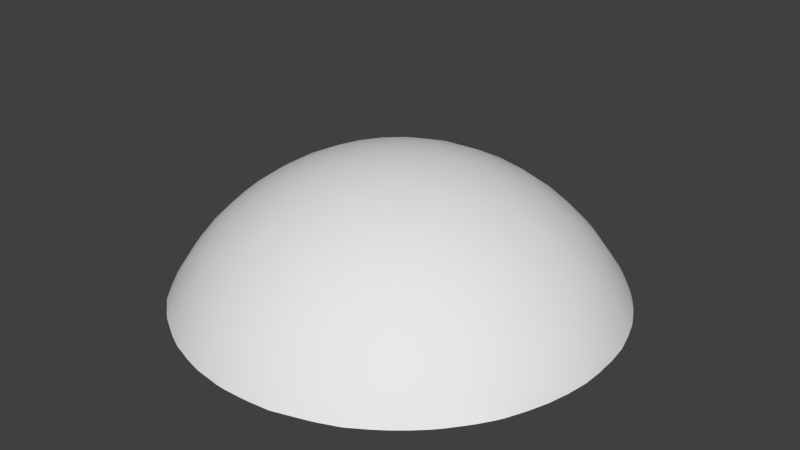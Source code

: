 # Source: grovedome.blend  (saved by Blender 2.76.0; exported with 4.5.12 LTS)
import bpy
from mathutils import Matrix  # noqa: F401  (used for matrix-valued properties, if any)

bpy.ops.wm.read_factory_settings(use_empty=True)
scene = bpy.context.scene
scene.name = 'Scene'

# ---- collections
col_collection_1 = bpy.data.collections.new('Collection 1'); scene.collection.children.link(col_collection_1)

# ---- world
world_world = bpy.data.worlds.new('World'); scene.world = world_world
world_world.color = (0.05088, 0.05088, 0.05088)
world_world.use_sun_shadow = False
world_world.sun_shadow_jitter_overblur = 0.0
world_world.cycles.sampling_method = 'NONE'
world_world.cycles.sample_map_resolution = 256

# ---- meshes
me_sphere = bpy.data.meshes.new('Sphere')
me_sphere.from_pydata([(-23.65, -1.061, 15.18), (-26.63, -1.389, 12.85), (-30.16, -1.063, 9.515), (-33.55, -1.731, 5.241), (-36.27, 4.27e-05, 0.8225), (-25.97, 3.557, 13.27), (-36.4, 3.712, 0.2812), (-8.989, 1.08, 21.7), (-15.6, 1.202, 19.63), (-20.86, 2.37, 16.96), (-30.12, 4.572, 9.187), (-33.13, 4.933, 5.368), (-35.5, 7.148, 0.9168), (-16.06, 3.945, 19.21), (-24.25, 5.952, 14.23), (-29.0, 8.701, 9.355), (-33.06, 10.17, 3.778), (-12.17, 3.383, 20.72), (-19.72, 7.055, 16.98), (-24.4, 8.768, 13.5), (-32.01, 13.26, 3.662), (-2.54, -1.115, 22.62), (-7.971, 4.023, 21.72), (-14.98, 7.565, 19.12), (-25.48, 11.96, 11.52), (-28.31, 13.61, 8.099), (-30.48, 16.41, 3.642), (-19.48, 11.55, 15.89), (-27.48, 18.26, 6.056), (-30.07, 20.19, 0.9168), (-4.89, 1.594, 22.38), (-10.61, 7.2, 20.65), (-16.9, 11.36, 17.32), (-20.27, 13.61, 14.69), (-21.49, 16.19, 12.63), (-23.71, 17.71, 10.1), (-27.17, 22.41, 2.705), (-12.56, 10.53, 19.29), (-16.81, 18.69, 14.11), (-20.48, 20.51, 10.71), (-24.06, 21.55, 6.976), (-24.47, 24.54, 3.581), (-7.289, 8.153, 21.22), (-14.72, 16.13, 16.4), (-16.94, 22.72, 11.35), (-22.65, 27.58, 1.942), (-8.51, 12.02, 19.98), (-11.57, 14.63, 18.22), (-19.1, 25.26, 7.785), (-18.93, 28.34, 4.497), (-20.41, 30.38, 0.1434), (-11.42, 18.72, 16.35), (-12.81, 21.71, 14.04), (-13.7, 25.43, 10.81), (-15.52, 29.04, 6.145), (-17.15, 31.9, 0.9168), (-4.593, 5.18, 22.12), (-7.853, 16.67, 18.33), (-8.928, 24.67, 13.25), (-3.751, 8.321, 21.67), (-7.546, 20.58, 16.35), (-10.17, 27.88, 10.01), (-10.9, 30.4, 6.98), (-11.48, 32.66, 3.695), (-12.52, 34.4, 0.1993), (-3.828, 12.41, 20.62), (-3.849, 20.7, 16.92), (-5.956, 24.49, 14.04), (-6.29, 32.94, 5.343), (-7.234, 35.87, 0.1434), (-3.699, 16.02, 19.28), (-4.812, 28.39, 10.93), (-0.6072, 20.83, 17.03), (-1.063, 25.19, 14.04), (-1.638, 29.63, 10.01), (-1.604, 32.26, 6.98), (-1.505, 34.59, 3.695), (-0.2094, 7.024, 22.1), (2.201, 14.82, 19.89), (1.71, 28.69, 10.97), (3.543, 33.35, 5.343), (0.01108, 10.62, 21.31), (1.573, 17.91, 18.55), (3.871, 24.91, 14.04), (6.658, 33.43, 4.497), (5.174, 36.24, 0.1992), (3.99, 20.67, 16.93), (6.651, 26.54, 12.27), (7.692, 29.61, 9.03), (9.903, 32.61, 4.497), (10.53, 35.05, 0.1433), (-0.884, 2.957, 22.59), (7.848, 21.53, 15.72), (14.24, 29.42, 6.495), (13.56, 32.52, 2.671), (4.373, 12.11, 20.64), (6.559, 15.58, 19.07), (11.6, 24.12, 12.77), (12.52, 26.9, 10.01), (10.33, 17.86, 17.16), (12.6, 20.9, 14.66), (15.72, 23.41, 11.45), (17.61, 26.34, 7.728), (18.13, 29.85, 3.201), (2.772, 6.144, 22.15), (9.792, 13.33, 19.21), (20.14, 24.38, 7.814), (22.45, 27.74, 1.942), (14.21, 15.24, 17.03), (15.96, 17.82, 15.01), (18.12, 20.42, 12.31), (25.07, 25.41, 1.942), (0.6028, -1.054, 22.68), (5.35, 7.588, 21.66), (8.313, 9.605, 20.69), (21.86, 20.06, 10.01), (24.06, 21.55, 6.976), (27.44, 22.83, 1.942), (12.5, 10.71, 19.26), (16.21, 12.05, 17.38), (18.93, 13.94, 15.3), (21.14, 16.05, 12.96), (24.12, 16.25, 10.6), (29.24, 19.53, 2.797), (6.401, 2.583, 22.13), (13.27, 8.116, 19.67), (24.44, 13.06, 11.92), (27.23, 16.29, 7.688), (30.17, 16.02, 4.374), (9.61, 4.965, 21.25), (20.27, 9.958, 15.95), (28.07, 11.61, 9.252), (32.17, 11.72, 4.315), (33.77, 14.09, 0.1433), (15.19, 3.392, 19.66), (16.91, 7.14, 18.37), (25.08, 9.059, 12.85), (30.29, 9.078, 7.814), (23.7, 6.66, 14.54), (27.4, 6.905, 11.41), (30.37, 4.668, 8.887), (35.88, 7.028, 0.305), (20.54, 3.84, 17.02), (33.21, 5.036, 5.236), (35.98, 3.55, 1.046), (24.62, 0.806, 14.5), (28.11, 1.463, 11.52), (31.69, -0.1947, 7.728), (35.69, 0.242, 1.942), (11.67, 1.185, 21.02), (20.03, -0.781, 17.47), (33.99, -3.438, 4.374), (36.43, -3.491, 0.1434), (16.41, -1.261, 19.26), (22.63, -3.275, 15.77), (27.4, -4.064, 11.97), (30.87, -4.579, 8.313), (35.46, -7.046, 1.046), (19.33, -5.319, 17.46), (32.54, -7.955, 5.364), (34.6, -10.49, 1.046), (2.586, 1.727, 22.6), (24.11, -7.979, 13.93), (28.55, -10.41, 9.273), (33.4, -13.83, 1.046), (12.31, -3.335, 20.69), (15.71, -5.242, 19.23), (19.83, -9.377, 16.35), (24.79, -11.6, 12.23), (26.69, -14.5, 9.251), (30.37, -14.15, 5.364), (32.2, -17.33, 0.305), (6.757, -2.093, 22.1), (9.26, -3.782, 21.47), (21.97, -13.56, 13.59), (27.74, -18.67, 5.469), (15.77, -8.985, 18.5), (18.56, -16.92, 14.11), (23.97, -17.64, 9.915), (25.46, -20.88, 6.142), (11.5, -9.047, 20.02), (16.93, -13.89, 16.39), (20.98, -19.55, 11.04), (26.29, -24.09, 1.972), (13.07, -12.94, 18.35), (18.36, -22.53, 10.63), (22.31, -24.16, 6.237), (22.78, -27.57, 1.8), (3.531, -2.04, 22.49), (7.689, -8.229, 21.15), (11.9, -16.33, 17.38), (14.06, -18.83, 15.3), (15.97, -22.04, 12.4), (17.39, -28.64, 5.364), (19.72, -29.7, 1.917), (8.159, -12.08, 20.03), (12.09, -25.65, 11.37), (15.9, -26.74, 8.419), (17.14, -32.3, 0.305), (8.014, -15.6, 18.79), (9.63, -21.19, 15.5), (12.61, -30.41, 6.142), (13.55, -32.97, 1.917), (8.51, -28.57, 9.889), (10.05, -33.17, 3.669), (4.477, -16.96, 18.78), (5.35, -21.26, 16.35), (6.076, -24.55, 13.98), (6.433, -32.29, 6.142), (7.028, -35.88, 0.3049), (3.489, -5.914, 22.15), (3.332, -11.15, 21.05), (4.439, -28.66, 10.73), (3.238, -32.77, 6.142), (3.396, -35.49, 1.917), (0.8833, -17.59, 18.76), (1.18, -21.97, 16.3), (1.063, -25.19, 14.04), (0.2126, -28.98, 10.71), (0.01039, -32.92, 6.142), (-0.03684, -12.87, 20.63), (-3.217, -32.77, 6.142), (-1.947, -35.61, 1.972), (-1.626, -16.71, 19.12), (-3.06, -20.86, 16.89), (-4.005, -25.71, 13.42), (-4.174, -29.38, 10.01), (-6.413, -32.29, 6.142), (-7.052, -34.94, 1.917), (-1.213, -8.82, 21.74), (-7.274, -20.61, 16.4), (-9.697, -27.24, 10.8), (-9.048, -29.63, 8.54), (-10.08, -33.16, 3.669), (-3.771, -12.31, 20.63), (-6.112, -17.31, 18.36), (-9.149, -24.12, 13.6), (-12.59, -30.42, 6.142), (-13.73, -32.9, 1.917), (-16.43, -30.44, 3.778), (-5.794, -12.61, 20.32), (-10.77, -19.2, 16.33), (-14.11, -23.74, 12.04), (-16.11, -26.52, 8.525), (-5.141, -7.319, 21.72), (-9.089, -13.84, 19.22), (-15.93, -20.28, 13.6), (-19.28, -23.47, 9.252), (-19.92, -27.04, 5.235), (-21.4, -28.52, 1.972), (-0.6446, -4.381, 22.48), (-12.03, -14.37, 18.18), (-25.9, -25.92, 0.166), (-15.61, -15.52, 16.33), (-18.67, -17.06, 13.98), (-20.91, -18.85, 11.52), (-22.85, -20.71, 8.735), (-24.7, -22.52, 5.484), (-3.836, -4.674, 22.25), (-7.377, -5.106, 21.71), (-13.79, -10.62, 18.85), (-24.22, -15.93, 10.71), (-27.27, -18.45, 6.142), (-28.76, -21.08, 1.972), (-9.616, -8.277, 20.71), (-21.53, -13.11, 14.04), (-13.41, -6.146, 19.95), (-16.56, -7.915, 18.36), (-19.27, -10.21, 16.45), (-25.14, -11.81, 11.89), (-28.12, -13.1, 8.525), (-30.2, -14.5, 5.364), (-32.32, -15.07, 1.972), (-29.72, -8.897, 8.483), (-34.14, -10.25, 1.917), (-18.78, -3.677, 18.0), (-21.42, -5.365, 16.25), (-23.85, -6.955, 14.35), (-27.4, -6.884, 11.43), (-32.45, -8.326, 5.364), (-6.582, -2.138, 22.11), (-11.5, -2.407, 21.01), (-15.94, -2.897, 19.37), (-30.6, -4.452, 8.637), (-35.3, -5.037, 1.972), (-31.49, 18.71, 0.006616), (28.95, 22.34, 0.006618), (-26.1, -25.81, 0.006616), (-36.51, 3.714, 0.00662), (-17.3, 32.27, 0.00662), (27.57, -24.07, 0.006616), (20.34, -30.42, 0.006616), (-17.27, -32.19, 0.006616), (-20.44, 30.43, 0.006618), (-23.15, 28.28, 0.00662), (-34.23, 12.57, 0.00662), (-17.85, 31.95, 0.006618), (-25.89, 25.9, 0.00662), (-33.7, 14.03, 0.006616), (34.01, 13.65, 0.006618), (-34.95, 10.61, 0.00662), (29.56, -21.56, 0.006614), (-4.293, -36.27, 0.006614), (10.45, 35.13, 0.006616), (-12.61, 34.46, 0.006616), (10.56, 35.1, 0.00662), (-35.71, 8.102, 0.006616), (-7.197, -35.88, 0.006618), (28.14, 23.33, 0.006618), (-15.48, -33.11, 0.006618), (7.059, -36.0, 0.006616), (35.04, -10.62, 0.006616), (25.74, 25.98, 0.006618), (-25.05, 26.72, 0.006616), (-1.11, -36.58, 0.006616), (32.28, 17.22, 0.00662), (36.49, -3.5, 0.006616), (-36.1, -6.048, 0.006616), (33.8, -14.03, 0.006616), (-36.61, -0.8862, 0.006618), (-2.71, -36.5, 0.006614), (36.43, 3.558, 0.00662), (10.69, 35.06, 0.00662), (22.13, -29.13, 0.006616), (-32.79, -16.27, 0.006616), (36.5, -3.365, 0.006616), (-21.25, -29.8, 0.006618), (7.346, -35.94, 0.006618), (36.59, 0.1238, 0.006616), (-35.03, -10.57, 0.006614), (-4.471, 36.26, 0.006618), (-7.238, 35.93, 0.006618), (-0.6261, 36.6, 0.00662), (26.5, -25.25, 0.006618), (-3.16, 36.46, 0.006618), (33.72, 14.37, 0.006618), (-36.52, 3.508, 0.006614), (16.95, -32.54, 0.00662), (33.83, 14.11, 0.006616), (-32.3, 17.29, 0.006618), (36.5, 1.125, 0.006616), (-28.98, -22.35, 0.006618), (36.03, 6.849, 0.006616), (-28.23, 23.23, 0.006618), (35.78, 8.016, 0.00662), (21.58, 29.59, 0.006616), (31.65, 18.36, 0.006618), (-20.51, 30.37, 0.006624), (31.81, -18.25, 0.006618), (17.69, 32.07, 0.006616), (34.94, 10.99, 0.006614), (-8.725, -35.49, 0.006616), (14.03, 33.74, 0.006618), (-10.62, -34.96, 0.006618), (36.02, -6.43, 0.006616), (5.123, 36.33, 0.006618), (-6.981, 35.98, 0.00662), (24.98, 26.64, 0.006618), (-12.46, 34.51, 0.006618), (-7.347, 35.91, 0.006624), (36.0, 7.059, 0.006618), (17.56, -32.2, 0.006612), (-33.47, -14.82, 0.00662), (-36.49, 3.891, 0.006618), (-29.89, 21.14, 0.00662), (30.44, -20.36, 0.00662), (6.771, -36.05, 0.00662), (-36.33, -4.464, 0.00662), (-35.89, 7.198, 0.006616), (-35.42, -9.037, 0.006616), (1.954, -36.5, 0.006618), (17.2, -32.4, 0.006616), (-25.79, -26.11, 0.006616), (23.22, -28.24, 0.006618), (35.21, -9.929, 0.006616), (-22.53, -28.85, 0.006616), (27.39, 24.18, 0.006618), (-19.16, -31.06, 0.006616), (16.56, 32.65, 0.006624), (12.69, -34.26, 0.006618), (13.93, -33.81, 0.006618), (-12.66, -34.23, 0.006616), (-36.62, 3.748e-05, 0.006618), (-30.4, 20.4, 0.00662), (5.278, 36.31, 0.006618), (-34.01, -13.31, 0.006614), (10.58, -34.93, 0.00662), (-25.95, -25.96, 0.006616), (23.07, 28.35, 0.006622), (30.33, 20.38, 0.00662), (3.518, -36.4, 0.006616), (-29.94, -21.06, 0.006616), (32.39, -17.22, 0.006616), (19.83, 30.78, 0.00662), (-30.76, -19.69, 0.006614), (35.91, -7.137, 0.006616), (32.31, -17.38, 0.006614), (-32.56, 16.75, 0.006618), (-12.75, 34.39, 0.006618), (-26.52, 25.24, 0.006618), (-14.06, -33.78, 0.006616), (4.613, 36.38, 0.00662), (24.41, -27.25, 0.006616), (34.07, -13.33, 0.006616)], [], [(5, 0, 1), (2, 5, 1), (11, 2, 3), (6, 3, 4), (17, 7, 281), (363, 6, 288), (22, 30, 7), (18, 13, 9), (19, 14, 5), (15, 5, 10), (16, 10, 11), (16, 11, 12), (306, 12, 368), (23, 17, 13), (18, 23, 13), (24, 19, 15), (16, 25, 15), (295, 16, 300), (31, 22, 17), (19, 27, 18), (298, 397, 20), (37, 31, 23), (34, 33, 24), (25, 35, 24), (26, 28, 25), (29, 26, 339, 285), (32, 37, 23), (40, 35, 28), (36, 28, 29), (364, 29, 383), (43, 32, 33), (38, 33, 34), (35, 39, 34), (399, 36, 343), (44, 38, 39), (48, 39, 40), (41, 48, 40), (45, 41, 297, 313), (45, 49, 48), (347, 50, 45, 294), (51, 47, 43), (38, 51, 43), (54, 48, 49), (55, 49, 50), (296, 55, 50, 293), (65, 59, 42), (46, 65, 42), (57, 46, 47), (53, 52, 44), (53, 44, 48), (63, 54, 55), (398, 64, 55, 289), (60, 57, 51), (52, 60, 51), (58, 52, 53), (54, 61, 53), (359, 69, 64, 358), (67, 66, 60), (71, 67, 58), (71, 58, 61), (62, 71, 61), (63, 68, 62), (69, 63, 64), (68, 74, 71), (330, 68, 69, 356), (331, 356, 69), (72, 82, 70), (73, 72, 66), (79, 73, 71), (332, 76, 334), (78, 65, 70), (73, 86, 72), (75, 79, 74), (76, 80, 75), (85, 76, 332, 401), (87, 83, 79), (80, 88, 79), (104, 91, 77), (78, 95, 81), (89, 88, 84), (90, 84, 85), (303, 90, 85, 384), (104, 161, 91), (81, 104, 77), (96, 78, 82), (86, 96, 82), (83, 92, 86), (93, 88, 89), (94, 89, 90), (305, 322, 90), (98, 87, 88), (378, 94, 352), (97, 100, 92), (393, 103, 349), (114, 113, 95), (105, 95, 96), (101, 97, 98), (93, 102, 98), (100, 109, 99), (101, 110, 100), (106, 101, 102), (107, 102, 103), (107, 103, 393, 345), (118, 114, 105), (108, 118, 105), (106, 115, 110), (111, 106, 107), (357, 111, 107, 388), (109, 120, 108), (121, 109, 110), (115, 121, 110), (117, 116, 111), (376, 117, 111, 312), (129, 113, 114), (125, 129, 114), (119, 125, 118), (122, 121, 115), (116, 122, 115), (123, 116, 117), (308, 286, 117), (120, 130, 119), (121, 130, 120), (126, 121, 122), (128, 127, 123), (346, 123, 389), (136, 130, 126), (131, 126, 127), (132, 127, 128), (133, 128, 315, 335), (134, 149, 129), (130, 142, 135), (139, 136, 131), (137, 131, 132), (350, 132, 133, 299), (338, 299, 133), (142, 134, 135), (137, 140, 139), (143, 137, 132), (141, 132, 350, 344), (149, 124, 129), (146, 138, 139), (146, 139, 140), (360, 342, 141), (147, 140, 143), (144, 148, 143), (340, 148, 144, 321), (172, 161, 124), (153, 149, 134), (142, 153, 134), (155, 145, 146), (147, 155, 146), (151, 147, 148), (172, 188, 161), (153, 165, 149), (145, 154, 150), (159, 156, 151), (157, 151, 152), (173, 172, 149), (165, 173, 149), (150, 166, 153), (166, 165, 153), (162, 154, 155), (163, 155, 156), (160, 170, 159), (158, 176, 166), (167, 158, 162), (163, 168, 162), (170, 163, 159), (174, 167, 162), (189, 173, 165), (180, 189, 165), (176, 180, 166), (169, 174, 168), (175, 169, 170), (171, 175, 170), (210, 188, 172), (189, 172, 173), (179, 182, 178), (183, 186, 179), (184, 180, 176), (186, 185, 182), (183, 187, 186), (190, 184, 181), (177, 191, 181), (182, 192, 177), (197, 185, 186), (193, 186, 187), (199, 195, 184), (190, 199, 184), (250, 112, 188), (210, 250, 188), (211, 210, 189), (200, 190, 191), (192, 200, 191), (197, 196, 192), (195, 211, 189), (201, 197, 193), (198, 201, 193), (205, 211, 199), (200, 205, 199), (196, 207, 200), (201, 203, 196), (202, 204, 201), (212, 207, 203), (208, 203, 204), (215, 211, 205), (206, 215, 205), (207, 216, 206), (209, 213, 208), (218, 217, 212), (213, 218, 212), (214, 219, 213), (223, 220, 215), (224, 215, 216), (217, 224, 216), (225, 217, 218), (219, 226, 218), (222, 221, 219), (222, 227, 221), (234, 229, 220), (224, 235, 223), (225, 230, 224), (231, 225, 226), (227, 232, 226), (228, 233, 227), (240, 234, 223), (237, 232, 233), (244, 250, 229), (245, 240, 235), (230, 241, 235), (236, 241, 230), (242, 236, 231), (237, 243, 231), (238, 239, 237), (240, 229, 234), (246, 253, 241), (243, 247, 242), (264, 244, 240), (255, 246, 247), (257, 247, 248), (249, 257, 248), (257, 262, 256), (263, 262, 257), (265, 253, 254), (255, 265, 254), (256, 261, 255), (263, 271, 262), (280, 21, 258), (259, 280, 258), (266, 264, 260), (270, 261, 262), (281, 259, 264), (266, 281, 264), (277, 268, 265), (275, 266, 267), (268, 275, 267), (277, 276, 268), (270, 278, 269), (279, 270, 271), (272, 279, 271), (0, 276, 277), (278, 1, 277), (283, 2, 278), (3, 283, 279), (284, 3, 279), (6, 4, 382, 336), (21, 91, 112), (91, 161, 112), (282, 8, 281), (275, 8, 282), (0, 9, 275), (3, 2, 283), (7, 30, 280), (5, 9, 0), (2, 10, 5), (11, 10, 2), (6, 11, 3), (8, 17, 281), (9, 13, 8), (5, 14, 9), (6, 12, 11), (368, 12, 6, 363), (13, 17, 8), (14, 18, 9), (15, 19, 5), (16, 15, 10), (300, 16, 12, 306), (17, 22, 7), (14, 19, 18), (25, 24, 15), (16, 20, 25), (298, 20, 16, 295), (23, 31, 17), (18, 32, 23), (18, 27, 32), (33, 27, 19), (24, 33, 19), (20, 26, 25), (339, 26, 20, 397), (35, 34, 24), (28, 35, 25), (26, 29, 28), (383, 29, 285), (30, 91, 21), (22, 56, 30), (33, 32, 27), (28, 36, 40), (29, 364, 343, 36), (22, 42, 56), (31, 42, 22), (38, 43, 33), (39, 38, 34), (40, 39, 35), (36, 41, 40), (36, 399, 297, 41), (56, 91, 30), (31, 46, 42), (37, 46, 31), (32, 47, 37), (43, 47, 32), (39, 48, 44), (41, 45, 48), (313, 294, 45), (47, 46, 37), (50, 49, 45), (347, 293, 50), (42, 59, 56), (38, 52, 51), (44, 52, 38), (54, 53, 48), (49, 55, 54), (296, 289, 55), (51, 57, 47), (54, 63, 62), (64, 63, 55), (398, 304, 64), (46, 70, 65), (57, 70, 46), (52, 58, 60), (61, 58, 53), (54, 62, 61), (304, 358, 64), (56, 77, 91), (59, 77, 56), (57, 66, 70), (60, 66, 57), (58, 67, 60), (359, 331, 69), (81, 77, 59), (65, 81, 59), (62, 68, 71), (69, 68, 63), (66, 72, 70), (67, 73, 66), (71, 73, 67), (68, 75, 74), (68, 76, 75), (334, 76, 68, 330), (82, 78, 70), (74, 79, 71), (65, 78, 81), (86, 82, 72), (73, 83, 86), (79, 83, 73), (75, 80, 79), (85, 80, 76), (401, 355, 85), (88, 87, 79), (84, 88, 80), (85, 84, 80), (355, 384, 85), (90, 89, 84), (303, 305, 90), (81, 113, 104), (95, 113, 81), (87, 92, 83), (88, 93, 98), (89, 94, 93), (352, 94, 90, 322), (78, 96, 95), (86, 99, 96), (92, 99, 86), (87, 97, 92), (98, 97, 87), (103, 93, 94), (94, 378, 349, 103), (92, 100, 99), (105, 114, 95), (99, 105, 96), (101, 100, 97), (102, 101, 98), (103, 102, 93), (345, 388, 107), (99, 108, 105), (99, 109, 108), (100, 110, 109), (106, 110, 101), (107, 106, 102), (104, 124, 161), (113, 124, 104), (106, 116, 115), (111, 116, 106), (357, 312, 111), (118, 125, 114), (108, 119, 118), (108, 120, 119), (121, 120, 109), (376, 308, 117), (129, 124, 113), (116, 127, 122), (123, 127, 116), (389, 123, 117, 286), (119, 135, 125), (130, 135, 119), (121, 126, 130), (122, 127, 126), (315, 128, 123, 346), (125, 134, 129), (136, 138, 130), (131, 136, 126), (132, 131, 127), (133, 132, 128), (335, 338, 133), (135, 134, 125), (130, 138, 142), (137, 139, 131), (139, 138, 136), (137, 143, 140), (132, 141, 143), (360, 141, 344), (138, 145, 142), (146, 145, 138), (141, 144, 143), (141, 342, 321, 144), (142, 145, 150), (140, 147, 146), (148, 147, 143), (340, 328, 148), (149, 172, 124), (142, 150, 153), (145, 155, 154), (147, 156, 155), (147, 151, 156), (152, 151, 148), (151, 157, 159), (150, 158, 166), (154, 158, 150), (159, 163, 156), (157, 160, 159), (154, 162, 158), (155, 163, 162), (160, 164, 170), (167, 176, 158), (188, 112, 161), (166, 180, 165), (168, 174, 162), (163, 169, 168), (170, 169, 163), (164, 171, 170), (167, 181, 176), (174, 181, 167), (169, 178, 174), (169, 175, 178), (189, 210, 172), (181, 184, 176), (174, 177, 181), (182, 177, 174), (178, 182, 174), (175, 179, 178), (175, 183, 179), (179, 186, 182), (180, 195, 189), (184, 195, 180), (191, 190, 181), (192, 191, 177), (182, 185, 192), (193, 197, 186), (187, 194, 193), (185, 197, 192), (194, 198, 193), (190, 200, 199), (192, 196, 200), (199, 211, 195), (197, 201, 196), (198, 202, 201), (200, 206, 205), (200, 207, 206), (196, 203, 207), (204, 203, 201), (211, 229, 210), (203, 208, 212), (204, 209, 208), (215, 220, 211), (206, 216, 215), (207, 217, 216), (212, 217, 207), (208, 213, 212), (209, 214, 213), (229, 250, 210), (220, 229, 211), (213, 219, 218), (214, 222, 219), (215, 224, 223), (217, 225, 224), (226, 225, 218), (219, 221, 226), (250, 21, 112), (223, 234, 220), (221, 227, 226), (222, 228, 227), (230, 235, 224), (225, 236, 230), (231, 236, 225), (232, 231, 226), (233, 232, 227), (235, 240, 223), (232, 237, 231), (233, 238, 237), (244, 258, 250), (235, 241, 245), (236, 242, 241), (231, 243, 242), (239, 243, 237), (240, 244, 229), (242, 246, 241), (239, 248, 243), (239, 249, 248), (241, 251, 245), (247, 246, 242), (248, 247, 243), (245, 264, 240), (241, 253, 251), (246, 255, 254), (256, 255, 247), (257, 256, 247), (249, 252, 257), (244, 259, 258), (245, 260, 264), (251, 260, 245), (246, 254, 253), (252, 263, 257), (258, 21, 250), (264, 259, 244), (253, 260, 251), (253, 268, 260), (265, 268, 253), (255, 261, 265), (262, 261, 256), (263, 272, 271), (267, 266, 260), (268, 267, 260), (261, 269, 265), (261, 270, 269), (271, 270, 262), (259, 281, 280), (269, 277, 265), (282, 281, 266), (275, 282, 266), (268, 276, 275), (269, 278, 277), (270, 273, 278), (279, 273, 270), (272, 274, 279), (273, 283, 278), (279, 283, 273), (274, 284, 279), (281, 7, 280), (276, 0, 275), (1, 0, 277), (2, 1, 278), (288, 6, 336), (275, 9, 8), (284, 4, 3), (280, 30, 21), (374, 160, 157, 395), (386, 204, 202, 379), (187, 183, 333, 402), (314, 222, 214, 370), (326, 249, 239, 377), (396, 171, 392), (290, 183, 301), (385, 272, 362), (351, 228, 307), (319, 382, 4), (402, 373, 187), (375, 249, 326), (341, 263, 252, 287), (390, 214, 209, 366), (198, 194, 291, 361), (292, 239, 238, 309), (317, 284, 274, 369), (310, 209, 327), (400, 238, 233, 381), (374, 311, 160), (381, 233, 353), (371, 337, 198), (354, 157, 152, 316), (333, 183, 290), (367, 284, 317), (325, 152, 148, 328), (379, 202, 380), (325, 316, 152), (372, 387, 252), (310, 366, 209), (396, 348, 171), (392, 171, 164, 318), (291, 194, 187, 323), (362, 272, 324), (320, 222, 314), (354, 395, 157), (370, 214, 390), (301, 183, 175, 365), (4, 284, 367, 319), (365, 175, 171, 348), (302, 222, 320), (403, 164, 160, 311), (369, 274, 329), (324, 272, 263, 394), (309, 238, 400), (387, 287, 252), (209, 204, 386, 327), (353, 233, 228, 351), (394, 263, 391), (371, 198, 361), (403, 318, 164), (377, 239, 292), (391, 263, 341), (252, 249, 375, 372), (307, 228, 222, 302), (380, 202, 198, 337), (373, 323, 187), (329, 274, 272, 385)])
me_sphere.polygons.foreach_set('use_smooth', [True] * 632)
_uv = me_sphere.uv_layers.new(name='UVMap')
_uv.uv.foreach_set('vector', [0.231, 0.7786, 0.2573, 0.8043, 0.2582, 0.7738, 0.254, 0.7378, 0.231, 0.7786, 0.2582, 0.7738, 0.2265, 0.6953, 0.254, 0.7378, 0.2581, 0.6949, 0.2344, 0.6494, 0.2581, 0.6949, 0.25, 0.6543, 0.2052, 0.9009, 0.2339, 0.9292, 0.2827, 0.9062, 0.2336, 0.6471, 0.2344, 0.6494, 0.2344, 0.6471, 0.1793, 0.9293, 0.1929, 0.9601, 0.2339, 0.9292, 0.1949, 0.8293, 0.2112, 0.8674, 0.2326, 0.8299, 0.1951, 0.7815, 0.212, 0.792, 0.231, 0.7786, 0.2031, 0.7355, 0.231, 0.7786, 0.2257, 0.7339, 0.2031, 0.6807, 0.2257, 0.7339, 0.2265, 0.6953, 0.2031, 0.6807, 0.2265, 0.6953, 0.2188, 0.6551, 0.2148, 0.6473, 0.2188, 0.6551, 0.2188, 0.6474, 0.176, 0.8649, 0.2052, 0.9009, 0.2112, 0.8674, 0.1949, 0.8293, 0.176, 0.8649, 0.2112, 0.8674, 0.1797, 0.7582, 0.1951, 0.7815, 0.2031, 0.7355, 0.2031, 0.6807, 0.1787, 0.7222, 0.2031, 0.7355, 0.1949, 0.6478, 0.2031, 0.6807, 0.2031, 0.6477, 0.1557, 0.898, 0.1793, 0.9293, 0.2052, 0.9009, 0.1951, 0.7815, 0.1636, 0.8127, 0.1949, 0.8293, 0.1875, 0.6478, 0.1746, 0.6473, 0.1875, 0.6797, 0.138, 0.8691, 0.1557, 0.898, 0.176, 0.8649, 0.1467, 0.7704, 0.1536, 0.7933, 0.1797, 0.7582, 0.1787, 0.7222, 0.1481, 0.7425, 0.1797, 0.7582, 0.1719, 0.6797, 0.1563, 0.7023, 0.1787, 0.7222, 0.1563, 0.6551, 0.1719, 0.6797, 0.1719, 0.6474, 0.1648, 0.6472, 0.1568, 0.8369, 0.138, 0.8691, 0.176, 0.8649, 0.1332, 0.7109, 0.1481, 0.7425, 0.1563, 0.7023, 0.1406, 0.671, 0.1563, 0.7023, 0.1563, 0.6551, 0.1524, 0.6473, 0.1563, 0.6551, 0.1563, 0.6474, 0.1169, 0.8207, 0.1568, 0.8369, 0.1536, 0.7933, 0.1173, 0.7894, 0.1536, 0.7933, 0.1467, 0.7704, 0.1481, 0.7425, 0.125, 0.75, 0.1467, 0.7704, 0.1292, 0.6473, 0.1406, 0.671, 0.1406, 0.6476, 0.1015, 0.7575, 0.1173, 0.7894, 0.125, 0.75, 0.1035, 0.7214, 0.125, 0.75, 0.1332, 0.7109, 0.125, 0.6791, 0.1035, 0.7214, 0.1332, 0.7109, 0.1094, 0.6641, 0.125, 0.6791, 0.125, 0.6474, 0.1197, 0.6472, 0.1094, 0.6641, 0.09375, 0.6875, 0.1035, 0.7214, 0.09414, 0.6473, 0.09375, 0.6484, 0.1094, 0.6641, 0.1094, 0.6476, 0.08601, 0.8203, 0.1059, 0.8494, 0.1169, 0.8207, 0.1173, 0.7894, 0.08601, 0.8203, 0.1169, 0.8207, 0.07813, 0.7031, 0.1035, 0.7214, 0.09375, 0.6875, 0.07813, 0.6551, 0.09375, 0.6875, 0.09375, 0.6484, 0.08077, 0.6474, 0.07813, 0.6551, 0.09375, 0.6484, 0.09375, 0.6473, 0.04924, 0.8972, 0.0663, 0.9288, 0.1169, 0.9141, 0.09934, 0.882, 0.04924, 0.8972, 0.1169, 0.9141, 0.07029, 0.8514, 0.09934, 0.882, 0.1059, 0.8494, 0.07813, 0.7511, 0.08572, 0.7891, 0.1015, 0.7575, 0.07813, 0.7511, 0.1015, 0.7575, 0.1035, 0.7214, 0.05426, 0.6797, 0.07813, 0.7031, 0.07813, 0.6551, 0.05609, 0.6468, 0.05514, 0.6484, 0.07813, 0.6551, 0.07813, 0.6474, 0.05476, 0.8203, 0.07029, 0.8514, 0.08601, 0.8203, 0.08572, 0.7891, 0.05476, 0.8203, 0.08601, 0.8203, 0.05855, 0.7774, 0.08572, 0.7891, 0.07813, 0.7511, 0.07813, 0.7031, 0.05503, 0.7422, 0.07813, 0.7511, 0.03171, 0.6473, 0.03125, 0.6484, 0.05514, 0.6484, 0.0548, 0.6468, 0.03885, 0.7891, 0.02845, 0.8285, 0.05476, 0.8203, 0.0276, 0.7529, 0.03885, 0.7891, 0.05855, 0.7774, 0.0276, 0.7529, 0.05855, 0.7774, 0.05503, 0.7422, 0.05476, 0.7109, 0.0276, 0.7529, 0.05503, 0.7422, 0.05426, 0.6797, 0.03125, 0.6953, 0.05476, 0.7109, 0.03125, 0.6484, 0.05426, 0.6797, 0.05514, 0.6484, 0.03125, 0.6953, 0.008153, 0.7422, 0.0276, 0.7529, 0.01933, 0.6477, 0.03125, 0.6953, 0.03125, 0.6484, 0.03006, 0.6473, 0.03125, 0.6473, 0.03006, 0.6473, 0.03125, 0.6484, 0.002794, 0.8305, 6.557e-07, 0.8594, 0.03564, 0.8678, 0.007596, 0.7891, 0.002794, 0.8305, 0.02845, 0.8285, 4.172e-07, 0.7656, 0.007596, 0.7891, 0.0276, 0.7529, 0.002294, 0.6474, 0.007388, 0.6797, 0.01307, 0.6474, 7.911e-07, 0.8849, 0.04924, 0.8972, 0.03564, 0.8678, 1.0, 0.7891, 0.9682, 0.8278, 1.0, 0.8305, 1.0, 0.7109, 0.9882, 0.7537, 1.0, 0.7422, 1.0, 0.6797, 0.9844, 0.6953, 1.0, 0.7109, 0.977, 0.6484, 1.0, 0.6797, 1.0, 0.6474, 0.9794, 0.6468, 0.9605, 0.7668, 0.9763, 0.7891, 0.9882, 0.7537, 0.9844, 0.6953, 0.9596, 0.7314, 0.9882, 0.7537, 0.932, 0.9474, 0.9828, 0.9765, 0.9911, 0.9451, 0.9783, 0.8792, 0.9452, 0.898, 0.9864, 0.9162, 0.9531, 0.6875, 0.9596, 0.7314, 0.9688, 0.6875, 0.9531, 0.6484, 0.9688, 0.6875, 0.977, 0.6484, 0.9536, 0.6473, 0.9531, 0.6484, 0.977, 0.6484, 0.9767, 0.6468, 0.932, 0.9474, 0.8356, 0.9752, 0.9828, 0.9765, 0.9864, 0.9162, 0.932, 0.9474, 0.9911, 0.9451, 0.9357, 0.8641, 0.9783, 0.8792, 0.9855, 0.8556, 0.9682, 0.8278, 0.9357, 0.8641, 0.9855, 0.8556, 0.9763, 0.7891, 0.9435, 0.8095, 0.9682, 0.8278, 0.9285, 0.7069, 0.9596, 0.7314, 0.9531, 0.6875, 0.9375, 0.6708, 0.9531, 0.6875, 0.9531, 0.6484, 0.9531, 0.6473, 0.9525, 0.6473, 0.9531, 0.6484, 0.93, 0.7422, 0.9605, 0.7668, 0.9596, 0.7314, 0.9258, 0.6473, 0.9375, 0.6708, 0.9375, 0.6477, 0.9294, 0.7735, 0.9139, 0.7968, 0.9435, 0.8095, 0.9087, 0.6477, 0.9132, 0.6762, 0.92, 0.6475, 0.8866, 0.8996, 0.9001, 0.9263, 0.9452, 0.898, 0.8987, 0.8674, 0.9452, 0.898, 0.9357, 0.8641, 0.9063, 0.7584, 0.9294, 0.7735, 0.93, 0.7422, 0.9285, 0.7069, 0.9063, 0.7188, 0.93, 0.7422, 0.9139, 0.7968, 0.8841, 0.8006, 0.9168, 0.8325, 0.9063, 0.7584, 0.8846, 0.769, 0.9139, 0.7968, 0.8906, 0.7196, 0.9063, 0.7584, 0.9063, 0.7188, 0.8906, 0.664, 0.9063, 0.7188, 0.9132, 0.6762, 0.8906, 0.664, 0.9132, 0.6762, 0.9087, 0.6477, 0.8988, 0.6473, 0.8631, 0.8684, 0.8866, 0.8996, 0.8987, 0.8674, 0.881, 0.8303, 0.8631, 0.8684, 0.8987, 0.8674, 0.8906, 0.7196, 0.8679, 0.7421, 0.8846, 0.769, 0.875, 0.664, 0.8906, 0.7196, 0.8906, 0.664, 0.8792, 0.6476, 0.875, 0.664, 0.8906, 0.664, 0.8906, 0.6476, 0.8841, 0.8006, 0.8518, 0.8051, 0.881, 0.8303, 0.8532, 0.7762, 0.8841, 0.8006, 0.8846, 0.769, 0.8679, 0.7421, 0.8532, 0.7762, 0.8846, 0.769, 0.8594, 0.664, 0.8668, 0.711, 0.875, 0.664, 0.8641, 0.6475, 0.8594, 0.664, 0.875, 0.664, 0.875, 0.6475, 0.8253, 0.9148, 0.9001, 0.9263, 0.8866, 0.8996, 0.8346, 0.8766, 0.8253, 0.9148, 0.8866, 0.8996, 0.8516, 0.8358, 0.8346, 0.8766, 0.8631, 0.8684, 0.8438, 0.7489, 0.8532, 0.7762, 0.8679, 0.7421, 0.8668, 0.711, 0.8438, 0.7489, 0.8679, 0.7421, 0.8438, 0.6719, 0.8668, 0.711, 0.8594, 0.664, 0.8594, 0.6476, 0.8538, 0.6474, 0.8594, 0.664, 0.8518, 0.8051, 0.8232, 0.8149, 0.8516, 0.8358, 0.8532, 0.7762, 0.8232, 0.8149, 0.8518, 0.8051, 0.8281, 0.7637, 0.8532, 0.7762, 0.8438, 0.7489, 0.8281, 0.6864, 0.8359, 0.7181, 0.8438, 0.6719, 0.834, 0.6474, 0.8438, 0.6719, 0.8438, 0.6477, 0.805, 0.7738, 0.8232, 0.8149, 0.8281, 0.7637, 0.8125, 0.7344, 0.8281, 0.7637, 0.8359, 0.7181, 0.8059, 0.6842, 0.8359, 0.7181, 0.8281, 0.6864, 0.8125, 0.6484, 0.8281, 0.6864, 0.8281, 0.6476, 0.8137, 0.6473, 0.7864, 0.875, 0.7672, 0.908, 0.8253, 0.9148, 0.8232, 0.8149, 0.7793, 0.8319, 0.813, 0.8514, 0.7891, 0.7578, 0.805, 0.7738, 0.8125, 0.7344, 0.7969, 0.7196, 0.8125, 0.7344, 0.8059, 0.6842, 0.7984, 0.6471, 0.8059, 0.6842, 0.8125, 0.6484, 0.8103, 0.6473, 0.8125, 0.6473, 0.8103, 0.6473, 0.8125, 0.6484, 0.7793, 0.8319, 0.7864, 0.875, 0.813, 0.8514, 0.7969, 0.7196, 0.7745, 0.7301, 0.7891, 0.7578, 0.7736, 0.6949, 0.7969, 0.7196, 0.8059, 0.6842, 0.7812, 0.6497, 0.8059, 0.6842, 0.7984, 0.6471, 0.7853, 0.6471, 0.7672, 0.908, 0.8121, 0.9463, 0.8253, 0.9148, 0.7578, 0.7582, 0.7933, 0.7964, 0.7891, 0.7578, 0.7578, 0.7582, 0.7891, 0.7578, 0.7745, 0.7301, 0.7812, 0.6472, 0.7804, 0.6472, 0.7812, 0.6497, 0.75, 0.7188, 0.7745, 0.7301, 0.7736, 0.6949, 0.7656, 0.6563, 0.75, 0.664, 0.7736, 0.6949, 0.7541, 0.6476, 0.75, 0.664, 0.7656, 0.6563, 0.7656, 0.6475, 0.7023, 0.9447, 0.8356, 0.9752, 0.8121, 0.9463, 0.7381, 0.8684, 0.7672, 0.908, 0.7864, 0.875, 0.7793, 0.8319, 0.7381, 0.8684, 0.7864, 0.875, 0.7266, 0.7637, 0.7554, 0.7939, 0.7578, 0.7582, 0.75, 0.7188, 0.7266, 0.7637, 0.7578, 0.7582, 0.7344, 0.6864, 0.75, 0.7188, 0.75, 0.664, 0.7023, 0.9447, 0.6665, 0.9688, 0.8356, 0.9752, 0.7381, 0.8684, 0.7077, 0.899, 0.7672, 0.908, 0.7554, 0.7939, 0.7264, 0.812, 0.7444, 0.8376, 0.7113, 0.6953, 0.7266, 0.7259, 0.7344, 0.6864, 0.7187, 0.6563, 0.7344, 0.6864, 0.7344, 0.6484, 0.6883, 0.9219, 0.7023, 0.9447, 0.7672, 0.908, 0.7077, 0.899, 0.6883, 0.9219, 0.7672, 0.908, 0.7444, 0.8376, 0.6992, 0.8679, 0.7381, 0.8684, 0.6992, 0.8679, 0.7077, 0.899, 0.7381, 0.8684, 0.6983, 0.7864, 0.7264, 0.812, 0.7266, 0.7637, 0.6954, 0.7344, 0.7266, 0.7637, 0.7266, 0.7259, 0.7031, 0.6563, 0.6801, 0.6953, 0.7113, 0.6953, 0.7069, 0.8374, 0.6679, 0.8524, 0.6992, 0.8679, 0.6797, 0.8203, 0.7069, 0.8374, 0.6983, 0.7864, 0.6954, 0.7344, 0.6803, 0.7656, 0.6983, 0.7864, 0.6801, 0.6953, 0.6954, 0.7344, 0.7113, 0.6953, 0.6612, 0.784, 0.6797, 0.8203, 0.6983, 0.7864, 0.6197, 0.9123, 0.6883, 0.9219, 0.7077, 0.899, 0.6447, 0.8833, 0.6197, 0.9123, 0.7077, 0.899, 0.6679, 0.8524, 0.6447, 0.8833, 0.6992, 0.8679, 0.6719, 0.7344, 0.6612, 0.784, 0.6803, 0.7656, 0.6562, 0.6966, 0.6719, 0.7344, 0.6801, 0.6953, 0.6719, 0.6497, 0.6562, 0.6966, 0.6801, 0.6953, 0.5845, 0.946, 0.6665, 0.9688, 0.7023, 0.9447, 0.6197, 0.9123, 0.7023, 0.9447, 0.6883, 0.9219, 0.6406, 0.7032, 0.6285, 0.7537, 0.6485, 0.7418, 0.6324, 0.6641, 0.6189, 0.7056, 0.6406, 0.7032, 0.6251, 0.8514, 0.6447, 0.8833, 0.6679, 0.8524, 0.6189, 0.7056, 0.6094, 0.7492, 0.6285, 0.7537, 0.6324, 0.6641, 0.6094, 0.6628, 0.6189, 0.7056, 0.6009, 0.8351, 0.6251, 0.8514, 0.6398, 0.8203, 0.6329, 0.7895, 0.6014, 0.8051, 0.6398, 0.8203, 0.6285, 0.7537, 0.5979, 0.7698, 0.6329, 0.7895, 0.5858, 0.7262, 0.6094, 0.7492, 0.6189, 0.7056, 0.5863, 0.6953, 0.6189, 0.7056, 0.6094, 0.6628, 0.5746, 0.8588, 0.5955, 0.8845, 0.6251, 0.8514, 0.6009, 0.8351, 0.5746, 0.8588, 0.6251, 0.8514, 0.4758, 0.9644, 0.4655, 0.9909, 0.6665, 0.9688, 0.5845, 0.946, 0.4758, 0.9644, 0.6665, 0.9688, 0.5466, 0.9083, 0.5845, 0.946, 0.6197, 0.9123, 0.5695, 0.808, 0.6009, 0.8351, 0.6014, 0.8051, 0.5979, 0.7698, 0.5695, 0.808, 0.6014, 0.8051, 0.5858, 0.7262, 0.5699, 0.7569, 0.5979, 0.7698, 0.5955, 0.8845, 0.5466, 0.9083, 0.6197, 0.9123, 0.5625, 0.7032, 0.5858, 0.7262, 0.5863, 0.6953, 0.5781, 0.6497, 0.5625, 0.7032, 0.5863, 0.6953, 0.5395, 0.8592, 0.5466, 0.9083, 0.5746, 0.8588, 0.5695, 0.808, 0.5395, 0.8592, 0.5746, 0.8588, 0.5699, 0.7569, 0.5393, 0.7888, 0.5695, 0.808, 0.5625, 0.7032, 0.5469, 0.741, 0.5699, 0.7569, 0.5625, 0.6641, 0.5469, 0.6797, 0.5625, 0.7032, 0.5236, 0.7497, 0.5393, 0.7888, 0.5469, 0.741, 0.5312, 0.7032, 0.5469, 0.741, 0.5469, 0.6797, 0.5095, 0.8586, 0.5466, 0.9083, 0.5395, 0.8592, 0.5391, 0.8203, 0.5095, 0.8586, 0.5395, 0.8592, 0.5393, 0.7888, 0.5082, 0.8199, 0.5391, 0.8203, 0.5312, 0.6497, 0.5156, 0.7032, 0.5312, 0.7032, 0.5, 0.75, 0.5076, 0.7891, 0.5236, 0.7497, 0.5156, 0.7032, 0.5, 0.75, 0.5236, 0.7497, 0.5156, 0.6641, 0.5, 0.7032, 0.5156, 0.7032, 0.4827, 0.865, 0.5, 0.8983, 0.5095, 0.8586, 0.4765, 0.828, 0.5095, 0.8586, 0.5082, 0.8199, 0.5076, 0.7891, 0.4765, 0.828, 0.5082, 0.8199, 0.4764, 0.781, 0.5076, 0.7891, 0.5, 0.75, 0.5, 0.7032, 0.4769, 0.7422, 0.5, 0.75, 0.4917, 0.6641, 0.4844, 0.7032, 0.5, 0.7032, 0.4917, 0.6641, 0.4687, 0.7032, 0.4844, 0.7032, 0.4531, 0.8983, 0.48, 0.9301, 0.5, 0.8983, 0.4765, 0.828, 0.4457, 0.8518, 0.4827, 0.865, 0.4764, 0.781, 0.4456, 0.8206, 0.4765, 0.828, 0.4454, 0.7505, 0.4764, 0.781, 0.4769, 0.7422, 0.4687, 0.7032, 0.4531, 0.7271, 0.4769, 0.7422, 0.4687, 0.6641, 0.4531, 0.6797, 0.4687, 0.7032, 0.4251, 0.8869, 0.4531, 0.8983, 0.4827, 0.865, 0.4375, 0.7032, 0.4531, 0.7271, 0.4531, 0.6797, 0.4052, 0.9296, 0.4758, 0.9644, 0.48, 0.9301, 0.4064, 0.867, 0.4251, 0.8869, 0.4457, 0.8518, 0.4456, 0.8206, 0.4173, 0.8188, 0.4457, 0.8518, 0.4434, 0.7842, 0.4173, 0.8188, 0.4456, 0.8206, 0.4143, 0.7648, 0.4434, 0.7842, 0.4454, 0.7505, 0.4375, 0.7032, 0.4134, 0.7266, 0.4454, 0.7505, 0.4375, 0.6641, 0.4219, 0.6806, 0.4375, 0.7032, 0.4251, 0.8869, 0.48, 0.9301, 0.4531, 0.8983, 0.3934, 0.7837, 0.3746, 0.8201, 0.4173, 0.8188, 0.4134, 0.7266, 0.3906, 0.7344, 0.4143, 0.7648, 0.3628, 0.8991, 0.4052, 0.9296, 0.4251, 0.8869, 0.3672, 0.7582, 0.3934, 0.7837, 0.3906, 0.7344, 0.3675, 0.6956, 0.3906, 0.7344, 0.3986, 0.6949, 0.398, 0.6641, 0.3675, 0.6956, 0.3986, 0.6949, 0.3675, 0.6956, 0.3437, 0.7031, 0.3669, 0.7272, 0.3511, 0.6641, 0.3437, 0.7031, 0.3675, 0.6956, 0.3362, 0.7891, 0.3746, 0.8201, 0.3672, 0.7887, 0.3672, 0.7582, 0.3362, 0.7891, 0.3672, 0.7887, 0.3669, 0.7272, 0.3437, 0.75, 0.3672, 0.7582, 0.3511, 0.6641, 0.3207, 0.6953, 0.3437, 0.7031, 0.3002, 0.9461, 0.3156, 0.9788, 0.3906, 0.9531, 0.3496, 0.9292, 0.3002, 0.9461, 0.3906, 0.9531, 0.3195, 0.8828, 0.3628, 0.8991, 0.3541, 0.8607, 0.3199, 0.7266, 0.3437, 0.75, 0.3437, 0.7031, 0.2827, 0.9062, 0.3496, 0.9292, 0.3628, 0.8991, 0.3195, 0.8828, 0.2827, 0.9062, 0.3628, 0.8991, 0.295, 0.7908, 0.3277, 0.8205, 0.3362, 0.7891, 0.2811, 0.8451, 0.3195, 0.8828, 0.3207, 0.8518, 0.3277, 0.8205, 0.2811, 0.8451, 0.3207, 0.8518, 0.295, 0.7908, 0.2891, 0.8187, 0.3277, 0.8205, 0.3199, 0.7266, 0.2891, 0.7578, 0.3189, 0.7625, 0.2895, 0.6953, 0.3199, 0.7266, 0.3207, 0.6953, 0.3199, 0.6641, 0.2895, 0.6953, 0.3207, 0.6953, 0.2573, 0.8043, 0.2891, 0.8187, 0.295, 0.7908, 0.2891, 0.7578, 0.2582, 0.7738, 0.295, 0.7908, 0.2734, 0.727, 0.254, 0.7378, 0.2891, 0.7578, 0.2581, 0.6949, 0.2734, 0.727, 0.2895, 0.6953, 0.273, 0.6641, 0.2581, 0.6949, 0.2895, 0.6953, 0.2344, 0.6494, 0.25, 0.6543, 0.25, 0.6474, 0.2352, 0.6471, 0.3156, 0.9788, 0.05614, 0.9765, 0.4655, 0.9909, 0.9828, 0.9765, 0.8356, 0.9752, 1.302, 1.0, 0.2769, 0.8707, 0.239, 0.8766, 0.2827, 0.9062, 0.2811, 0.8451, 0.239, 0.8766, 0.2769, 0.8707, 0.2573, 0.8043, 0.2326, 0.8299, 0.2811, 0.8451, 0.2581, 0.6949, 0.254, 0.7378, 0.2734, 0.727, 0.2339, 0.9292, 0.1929, 0.9601, 0.3002, 0.9461, 0.231, 0.7786, 0.2326, 0.8299, 0.2573, 0.8043, 0.254, 0.7378, 0.2257, 0.7339, 0.231, 0.7786, 0.2265, 0.6953, 0.2257, 0.7339, 0.254, 0.7378, 0.2344, 0.6494, 0.2265, 0.6953, 0.2581, 0.6949, 0.239, 0.8766, 0.2052, 0.9009, 0.2827, 0.9062, 0.2326, 0.8299, 0.2112, 0.8674, 0.239, 0.8766, 0.231, 0.7786, 0.212, 0.792, 0.2326, 0.8299, 0.2344, 0.6494, 0.2188, 0.6551, 0.2265, 0.6953, 0.2188, 0.6474, 0.2188, 0.6551, 0.2344, 0.6494, 0.2336, 0.6471, 0.2112, 0.8674, 0.2052, 0.9009, 0.239, 0.8766, 0.212, 0.792, 0.1949, 0.8293, 0.2326, 0.8299, 0.2031, 0.7355, 0.1951, 0.7815, 0.231, 0.7786, 0.2031, 0.6807, 0.2031, 0.7355, 0.2257, 0.7339, 0.2031, 0.6477, 0.2031, 0.6807, 0.2188, 0.6551, 0.2148, 0.6473, 0.2052, 0.9009, 0.1793, 0.9293, 0.2339, 0.9292, 0.212, 0.792, 0.1951, 0.7815, 0.1949, 0.8293, 0.1787, 0.7222, 0.1797, 0.7582, 0.2031, 0.7355, 0.2031, 0.6807, 0.1875, 0.6797, 0.1787, 0.7222, 0.1875, 0.6478, 0.1875, 0.6797, 0.2031, 0.6807, 0.1949, 0.6478, 0.176, 0.8649, 0.1557, 0.898, 0.2052, 0.9009, 0.1949, 0.8293, 0.1568, 0.8369, 0.176, 0.8649, 0.1949, 0.8293, 0.1636, 0.8127, 0.1568, 0.8369, 0.1536, 0.7933, 0.1636, 0.8127, 0.1951, 0.7815, 0.1797, 0.7582, 0.1536, 0.7933, 0.1951, 0.7815, 0.1875, 0.6797, 0.1719, 0.6797, 0.1787, 0.7222, 0.1719, 0.6474, 0.1719, 0.6797, 0.1875, 0.6797, 0.1746, 0.6473, 0.1481, 0.7425, 0.1467, 0.7704, 0.1797, 0.7582, 0.1563, 0.7023, 0.1481, 0.7425, 0.1787, 0.7222, 0.1719, 0.6797, 0.1563, 0.6551, 0.1563, 0.7023, 0.1563, 0.6474, 0.1563, 0.6551, 0.1648, 0.6472, 0.1929, 0.9601, 0.05614, 0.9765, 0.3156, 0.9788, 0.1793, 0.9293, 0.1124, 0.9458, 0.1929, 0.9601, 0.1536, 0.7933, 0.1568, 0.8369, 0.1636, 0.8127, 0.1563, 0.7023, 0.1406, 0.671, 0.1332, 0.7109, 0.1563, 0.6551, 0.1524, 0.6473, 0.1406, 0.6476, 0.1406, 0.671, 0.1793, 0.9293, 0.1169, 0.9141, 0.1124, 0.9458, 0.1557, 0.898, 0.1169, 0.9141, 0.1793, 0.9293, 0.1173, 0.7894, 0.1169, 0.8207, 0.1536, 0.7933, 0.125, 0.75, 0.1173, 0.7894, 0.1467, 0.7704, 0.1332, 0.7109, 0.125, 0.75, 0.1481, 0.7425, 0.1406, 0.671, 0.125, 0.6791, 0.1332, 0.7109, 0.1406, 0.671, 0.1292, 0.6473, 0.125, 0.6474, 0.125, 0.6791, 0.1124, 0.9458, 0.05614, 0.9765, 0.1929, 0.9601, 0.1557, 0.898, 0.09934, 0.882, 0.1169, 0.9141, 0.138, 0.8691, 0.09934, 0.882, 0.1557, 0.898, 0.1568, 0.8369, 0.1059, 0.8494, 0.138, 0.8691, 0.1169, 0.8207, 0.1059, 0.8494, 0.1568, 0.8369, 0.125, 0.75, 0.1035, 0.7214, 0.1015, 0.7575, 0.125, 0.6791, 0.1094, 0.6641, 0.1035, 0.7214, 0.1197, 0.6472, 0.1094, 0.6476, 0.1094, 0.6641, 0.1059, 0.8494, 0.09934, 0.882, 0.138, 0.8691, 0.09375, 0.6484, 0.09375, 0.6875, 0.1094, 0.6641, 0.09414, 0.6473, 0.09375, 0.6473, 0.09375, 0.6484, 0.1169, 0.9141, 0.0663, 0.9288, 0.1124, 0.9458, 0.1173, 0.7894, 0.08572, 0.7891, 0.08601, 0.8203, 0.1015, 0.7575, 0.08572, 0.7891, 0.1173, 0.7894, 0.07813, 0.7031, 0.07813, 0.7511, 0.1035, 0.7214, 0.09375, 0.6875, 0.07813, 0.6551, 0.07813, 0.7031, 0.08077, 0.6474, 0.07813, 0.6474, 0.07813, 0.6551, 0.08601, 0.8203, 0.07029, 0.8514, 0.1059, 0.8494, 0.07813, 0.7031, 0.05426, 0.6797, 0.05476, 0.7109, 0.05514, 0.6484, 0.05426, 0.6797, 0.07813, 0.6551, 0.05609, 0.6468, 0.05544, 0.6468, 0.05514, 0.6484, 0.09934, 0.882, 0.03564, 0.8678, 0.04924, 0.8972, 0.07029, 0.8514, 0.03564, 0.8678, 0.09934, 0.882, 0.08572, 0.7891, 0.05855, 0.7774, 0.05476, 0.8203, 0.05503, 0.7422, 0.05855, 0.7774, 0.07813, 0.7511, 0.07813, 0.7031, 0.05476, 0.7109, 0.05503, 0.7422, 0.05544, 0.6468, 0.0548, 0.6468, 0.05514, 0.6484, 0.1124, 0.9458, 0.01699, 0.9451, 0.05614, 0.9765, 0.0663, 0.9288, 0.01699, 0.9451, 0.1124, 0.9458, 0.07029, 0.8514, 0.02845, 0.8285, 0.03564, 0.8678, 0.05476, 0.8203, 0.02845, 0.8285, 0.07029, 0.8514, 0.05855, 0.7774, 0.03885, 0.7891, 0.05476, 0.8203, 0.03171, 0.6473, 0.03125, 0.6473, 0.03125, 0.6484, 0.008004, 0.9162, 0.01699, 0.9451, 0.0663, 0.9288, 0.04924, 0.8972, 0.008004, 0.9162, 0.0663, 0.9288, 0.05476, 0.7109, 0.03125, 0.6953, 0.0276, 0.7529, 0.03125, 0.6484, 0.03125, 0.6953, 0.05426, 0.6797, 0.02845, 0.8285, 0.002794, 0.8305, 0.03564, 0.8678, 0.03885, 0.7891, 0.007596, 0.7891, 0.02845, 0.8285, 0.0276, 0.7529, 0.007596, 0.7891, 0.03885, 0.7891, 0.03125, 0.6953, 0.007885, 0.7109, 0.008153, 0.7422, 0.03125, 0.6953, 0.007388, 0.6797, 0.007885, 0.7109, 0.01307, 0.6474, 0.007388, 0.6797, 0.03125, 0.6953, 0.01933, 0.6477, 6.557e-07, 0.8594, 7.911e-07, 0.8849, 0.03564, 0.8678, 0.008153, 0.7422, 4.172e-07, 0.7656, 0.0276, 0.7529, 0.04924, 0.8972, 7.911e-07, 0.8849, 0.008004, 0.9162, 0.9682, 0.8278, 0.9855, 0.8556, 1.0, 0.8305, 1.0, 0.7891, 0.9763, 0.7891, 0.9682, 0.8278, 0.9882, 0.7537, 0.9763, 0.7891, 1.0, 0.7891, 1.0, 0.7109, 0.9844, 0.6953, 0.9882, 0.7537, 0.977, 0.6484, 0.9844, 0.6953, 1.0, 0.6797, 0.9794, 0.6468, 0.9773, 0.6468, 0.977, 0.6484, 0.9596, 0.7314, 0.9605, 0.7668, 0.9882, 0.7537, 0.9688, 0.6875, 0.9596, 0.7314, 0.9844, 0.6953, 0.977, 0.6484, 0.9688, 0.6875, 0.9844, 0.6953, 0.9773, 0.6468, 0.9767, 0.6468, 0.977, 0.6484, 0.9531, 0.6484, 0.9531, 0.6875, 0.9688, 0.6875, 0.9536, 0.6473, 0.9531, 0.6473, 0.9531, 0.6484, 0.9864, 0.9162, 0.9001, 0.9263, 0.932, 0.9474, 0.9452, 0.898, 0.9001, 0.9263, 0.9864, 0.9162, 0.9605, 0.7668, 0.9435, 0.8095, 0.9763, 0.7891, 0.9596, 0.7314, 0.9285, 0.7069, 0.93, 0.7422, 0.9531, 0.6875, 0.9375, 0.6708, 0.9285, 0.7069, 0.9375, 0.6477, 0.9375, 0.6708, 0.9531, 0.6484, 0.9525, 0.6473, 0.9783, 0.8792, 0.9357, 0.8641, 0.9452, 0.898, 0.9682, 0.8278, 0.9168, 0.8325, 0.9357, 0.8641, 0.9435, 0.8095, 0.9168, 0.8325, 0.9682, 0.8278, 0.9605, 0.7668, 0.9294, 0.7735, 0.9435, 0.8095, 0.93, 0.7422, 0.9294, 0.7735, 0.9605, 0.7668, 0.9132, 0.6762, 0.9285, 0.7069, 0.9375, 0.6708, 0.9375, 0.6708, 0.9258, 0.6473, 0.92, 0.6475, 0.9132, 0.6762, 0.9435, 0.8095, 0.9139, 0.7968, 0.9168, 0.8325, 0.8987, 0.8674, 0.8866, 0.8996, 0.9452, 0.898, 0.9168, 0.8325, 0.8987, 0.8674, 0.9357, 0.8641, 0.9063, 0.7584, 0.9139, 0.7968, 0.9294, 0.7735, 0.9063, 0.7188, 0.9063, 0.7584, 0.93, 0.7422, 0.9132, 0.6762, 0.9063, 0.7188, 0.9285, 0.7069, 0.8988, 0.6473, 0.8906, 0.6476, 0.8906, 0.664, 0.9168, 0.8325, 0.881, 0.8303, 0.8987, 0.8674, 0.9168, 0.8325, 0.8841, 0.8006, 0.881, 0.8303, 0.9139, 0.7968, 0.8846, 0.769, 0.8841, 0.8006, 0.8906, 0.7196, 0.8846, 0.769, 0.9063, 0.7584, 0.8906, 0.664, 0.8906, 0.7196, 0.9063, 0.7188, 0.932, 0.9474, 0.8121, 0.9463, 0.8356, 0.9752, 0.9001, 0.9263, 0.8121, 0.9463, 0.932, 0.9474, 0.8906, 0.7196, 0.8668, 0.711, 0.8679, 0.7421, 0.875, 0.664, 0.8668, 0.711, 0.8906, 0.7196, 0.8792, 0.6476, 0.875, 0.6475, 0.875, 0.664, 0.8631, 0.8684, 0.8346, 0.8766, 0.8866, 0.8996, 0.881, 0.8303, 0.8516, 0.8358, 0.8631, 0.8684, 0.881, 0.8303, 0.8518, 0.8051, 0.8516, 0.8358, 0.8532, 0.7762, 0.8518, 0.8051, 0.8841, 0.8006, 0.8641, 0.6475, 0.8594, 0.6476, 0.8594, 0.664, 0.8253, 0.9148, 0.8121, 0.9463, 0.9001, 0.9263, 0.8668, 0.711, 0.8359, 0.7181, 0.8438, 0.7489, 0.8438, 0.6719, 0.8359, 0.7181, 0.8668, 0.711, 0.8438, 0.6477, 0.8438, 0.6719, 0.8594, 0.664, 0.8538, 0.6474, 0.8516, 0.8358, 0.813, 0.8514, 0.8346, 0.8766, 0.8232, 0.8149, 0.813, 0.8514, 0.8516, 0.8358, 0.8532, 0.7762, 0.8281, 0.7637, 0.8232, 0.8149, 0.8438, 0.7489, 0.8359, 0.7181, 0.8281, 0.7637, 0.8281, 0.6476, 0.8281, 0.6864, 0.8438, 0.6719, 0.834, 0.6474, 0.8346, 0.8766, 0.7864, 0.875, 0.8253, 0.9148, 0.805, 0.7738, 0.7933, 0.7964, 0.8232, 0.8149, 0.8125, 0.7344, 0.805, 0.7738, 0.8281, 0.7637, 0.8059, 0.6842, 0.8125, 0.7344, 0.8359, 0.7181, 0.8125, 0.6484, 0.8059, 0.6842, 0.8281, 0.6864, 0.8137, 0.6473, 0.8125, 0.6473, 0.8125, 0.6484, 0.813, 0.8514, 0.7864, 0.875, 0.8346, 0.8766, 0.8232, 0.8149, 0.7933, 0.7964, 0.7793, 0.8319, 0.7969, 0.7196, 0.7891, 0.7578, 0.8125, 0.7344, 0.7891, 0.7578, 0.7933, 0.7964, 0.805, 0.7738, 0.7969, 0.7196, 0.7736, 0.6949, 0.7745, 0.7301, 0.8059, 0.6842, 0.7812, 0.6497, 0.7736, 0.6949, 0.7812, 0.6472, 0.7812, 0.6497, 0.7853, 0.6471, 0.7933, 0.7964, 0.7554, 0.7939, 0.7793, 0.8319, 0.7578, 0.7582, 0.7554, 0.7939, 0.7933, 0.7964, 0.7812, 0.6497, 0.7656, 0.6563, 0.7736, 0.6949, 0.7812, 0.6497, 0.7804, 0.6472, 0.7656, 0.6475, 0.7656, 0.6563, 0.7793, 0.8319, 0.7554, 0.7939, 0.7444, 0.8376, 0.7745, 0.7301, 0.75, 0.7188, 0.7578, 0.7582, 0.75, 0.664, 0.75, 0.7188, 0.7736, 0.6949, 0.7541, 0.6476, 0.75, 0.6475, 0.75, 0.664, 0.7672, 0.908, 0.7023, 0.9447, 0.8121, 0.9463, 0.7793, 0.8319, 0.7444, 0.8376, 0.7381, 0.8684, 0.7554, 0.7939, 0.7266, 0.7637, 0.7264, 0.812, 0.75, 0.7188, 0.7266, 0.7259, 0.7266, 0.7637, 0.75, 0.7188, 0.7344, 0.6864, 0.7266, 0.7259, 0.7344, 0.6484, 0.7344, 0.6864, 0.75, 0.664, 0.7344, 0.6864, 0.7187, 0.6563, 0.7113, 0.6953, 0.7444, 0.8376, 0.7069, 0.8374, 0.6992, 0.8679, 0.7264, 0.812, 0.7069, 0.8374, 0.7444, 0.8376, 0.7113, 0.6953, 0.6954, 0.7344, 0.7266, 0.7259, 0.7187, 0.6563, 0.7031, 0.6563, 0.7113, 0.6953, 0.7264, 0.812, 0.6983, 0.7864, 0.7069, 0.8374, 0.7266, 0.7637, 0.6954, 0.7344, 0.6983, 0.7864, 0.7031, 0.6563, 0.6875, 0.6563, 0.6801, 0.6953, 0.6797, 0.8203, 0.6679, 0.8524, 0.7069, 0.8374, 0.6665, 0.9688, 0.4655, 0.9909, 0.8356, 0.9752, 0.6992, 0.8679, 0.6447, 0.8833, 0.7077, 0.899, 0.6803, 0.7656, 0.6612, 0.784, 0.6983, 0.7864, 0.6954, 0.7344, 0.6719, 0.7344, 0.6803, 0.7656, 0.6801, 0.6953, 0.6719, 0.7344, 0.6954, 0.7344, 0.6875, 0.6563, 0.6719, 0.6497, 0.6801, 0.6953, 0.6797, 0.8203, 0.6398, 0.8203, 0.6679, 0.8524, 0.6612, 0.784, 0.6398, 0.8203, 0.6797, 0.8203, 0.6719, 0.7344, 0.6485, 0.7418, 0.6612, 0.784, 0.6719, 0.7344, 0.6562, 0.6966, 0.6485, 0.7418, 0.6197, 0.9123, 0.5845, 0.946, 0.7023, 0.9447, 0.6398, 0.8203, 0.6251, 0.8514, 0.6679, 0.8524, 0.6612, 0.784, 0.6329, 0.7895, 0.6398, 0.8203, 0.6285, 0.7537, 0.6329, 0.7895, 0.6612, 0.784, 0.6485, 0.7418, 0.6285, 0.7537, 0.6612, 0.784, 0.6562, 0.6966, 0.6406, 0.7032, 0.6485, 0.7418, 0.6562, 0.6966, 0.6324, 0.6641, 0.6406, 0.7032, 0.6406, 0.7032, 0.6189, 0.7056, 0.6285, 0.7537, 0.6447, 0.8833, 0.5955, 0.8845, 0.6197, 0.9123, 0.6251, 0.8514, 0.5955, 0.8845, 0.6447, 0.8833, 0.6014, 0.8051, 0.6009, 0.8351, 0.6398, 0.8203, 0.5979, 0.7698, 0.6014, 0.8051, 0.6329, 0.7895, 0.6285, 0.7537, 0.6094, 0.7492, 0.5979, 0.7698, 0.5863, 0.6953, 0.5858, 0.7262, 0.6189, 0.7056, 0.6094, 0.6628, 0.5937, 0.6641, 0.5863, 0.6953, 0.6094, 0.7492, 0.5858, 0.7262, 0.5979, 0.7698, 0.5937, 0.6641, 0.5781, 0.6497, 0.5863, 0.6953, 0.6009, 0.8351, 0.5695, 0.808, 0.5746, 0.8588, 0.5979, 0.7698, 0.5699, 0.7569, 0.5695, 0.808, 0.5746, 0.8588, 0.5466, 0.9083, 0.5955, 0.8845, 0.5858, 0.7262, 0.5625, 0.7032, 0.5699, 0.7569, 0.5781, 0.6497, 0.5625, 0.6641, 0.5625, 0.7032, 0.5695, 0.808, 0.5391, 0.8203, 0.5395, 0.8592, 0.5695, 0.808, 0.5393, 0.7888, 0.5391, 0.8203, 0.5699, 0.7569, 0.5469, 0.741, 0.5393, 0.7888, 0.5469, 0.6797, 0.5469, 0.741, 0.5625, 0.7032, 0.5466, 0.9083, 0.48, 0.9301, 0.5845, 0.946, 0.5469, 0.741, 0.5312, 0.7032, 0.5236, 0.7497, 0.5469, 0.6797, 0.5312, 0.6497, 0.5312, 0.7032, 0.5095, 0.8586, 0.5, 0.8983, 0.5466, 0.9083, 0.5391, 0.8203, 0.5082, 0.8199, 0.5095, 0.8586, 0.5393, 0.7888, 0.5076, 0.7891, 0.5082, 0.8199, 0.5236, 0.7497, 0.5076, 0.7891, 0.5393, 0.7888, 0.5312, 0.7032, 0.5156, 0.7032, 0.5236, 0.7497, 0.5312, 0.6497, 0.5156, 0.6641, 0.5156, 0.7032, 0.48, 0.9301, 0.4758, 0.9644, 0.5845, 0.946, 0.5, 0.8983, 0.48, 0.9301, 0.5466, 0.9083, 0.5156, 0.7032, 0.5, 0.7032, 0.5, 0.75, 0.5156, 0.6641, 0.4917, 0.6641, 0.5, 0.7032, 0.5095, 0.8586, 0.4765, 0.828, 0.4827, 0.865, 0.5076, 0.7891, 0.4764, 0.781, 0.4765, 0.828, 0.4769, 0.7422, 0.4764, 0.781, 0.5, 0.75, 0.5, 0.7032, 0.4844, 0.7032, 0.4769, 0.7422, 0.4758, 0.9644, 0.3156, 0.9788, 0.4655, 0.9909, 0.4827, 0.865, 0.4531, 0.8983, 0.5, 0.8983, 0.4844, 0.7032, 0.4687, 0.7032, 0.4769, 0.7422, 0.4917, 0.6641, 0.4687, 0.6641, 0.4687, 0.7032, 0.4456, 0.8206, 0.4457, 0.8518, 0.4765, 0.828, 0.4764, 0.781, 0.4434, 0.7842, 0.4456, 0.8206, 0.4454, 0.7505, 0.4434, 0.7842, 0.4764, 0.781, 0.4531, 0.7271, 0.4454, 0.7505, 0.4769, 0.7422, 0.4531, 0.6797, 0.4531, 0.7271, 0.4687, 0.7032, 0.4457, 0.8518, 0.4251, 0.8869, 0.4827, 0.865, 0.4531, 0.7271, 0.4375, 0.7032, 0.4454, 0.7505, 0.4531, 0.6797, 0.4375, 0.6641, 0.4375, 0.7032, 0.4052, 0.9296, 0.3906, 0.9531, 0.4758, 0.9644, 0.4457, 0.8518, 0.4173, 0.8188, 0.4064, 0.867, 0.4434, 0.7842, 0.4143, 0.7648, 0.4173, 0.8188, 0.4454, 0.7505, 0.4134, 0.7266, 0.4143, 0.7648, 0.4219, 0.6806, 0.4134, 0.7266, 0.4375, 0.7032, 0.4251, 0.8869, 0.4052, 0.9296, 0.48, 0.9301, 0.4143, 0.7648, 0.3934, 0.7837, 0.4173, 0.8188, 0.4219, 0.6806, 0.3986, 0.6949, 0.4134, 0.7266, 0.4219, 0.6806, 0.398, 0.6641, 0.3986, 0.6949, 0.4173, 0.8188, 0.3885, 0.8489, 0.4064, 0.867, 0.3906, 0.7344, 0.3934, 0.7837, 0.4143, 0.7648, 0.3986, 0.6949, 0.3906, 0.7344, 0.4134, 0.7266, 0.4064, 0.867, 0.3628, 0.8991, 0.4251, 0.8869, 0.4173, 0.8188, 0.3746, 0.8201, 0.3885, 0.8489, 0.3934, 0.7837, 0.3672, 0.7582, 0.3672, 0.7887, 0.3669, 0.7272, 0.3672, 0.7582, 0.3906, 0.7344, 0.3675, 0.6956, 0.3669, 0.7272, 0.3906, 0.7344, 0.398, 0.6641, 0.375, 0.6484, 0.3675, 0.6956, 0.4052, 0.9296, 0.3496, 0.9292, 0.3906, 0.9531, 0.4064, 0.867, 0.3541, 0.8607, 0.3628, 0.8991, 0.3885, 0.8489, 0.3541, 0.8607, 0.4064, 0.867, 0.3934, 0.7837, 0.3672, 0.7887, 0.3746, 0.8201, 0.375, 0.6484, 0.3511, 0.6641, 0.3675, 0.6956, 0.3906, 0.9531, 0.3156, 0.9788, 0.4758, 0.9644, 0.3628, 0.8991, 0.3496, 0.9292, 0.4052, 0.9296, 0.3746, 0.8201, 0.3541, 0.8607, 0.3885, 0.8489, 0.3746, 0.8201, 0.3277, 0.8205, 0.3541, 0.8607, 0.3362, 0.7891, 0.3277, 0.8205, 0.3746, 0.8201, 0.3672, 0.7582, 0.3437, 0.75, 0.3362, 0.7891, 0.3437, 0.7031, 0.3437, 0.75, 0.3669, 0.7272, 0.3511, 0.6641, 0.3199, 0.6641, 0.3207, 0.6953, 0.3207, 0.8518, 0.3195, 0.8828, 0.3541, 0.8607, 0.3277, 0.8205, 0.3207, 0.8518, 0.3541, 0.8607, 0.3437, 0.75, 0.3189, 0.7625, 0.3362, 0.7891, 0.3437, 0.75, 0.3199, 0.7266, 0.3189, 0.7625, 0.3207, 0.6953, 0.3199, 0.7266, 0.3437, 0.7031, 0.3496, 0.9292, 0.2827, 0.9062, 0.3002, 0.9461, 0.3189, 0.7625, 0.295, 0.7908, 0.3362, 0.7891, 0.2769, 0.8707, 0.2827, 0.9062, 0.3195, 0.8828, 0.2811, 0.8451, 0.2769, 0.8707, 0.3195, 0.8828, 0.3277, 0.8205, 0.2891, 0.8187, 0.2811, 0.8451, 0.3189, 0.7625, 0.2891, 0.7578, 0.295, 0.7908, 0.3199, 0.7266, 0.2969, 0.7266, 0.2891, 0.7578, 0.2895, 0.6953, 0.2969, 0.7266, 0.3199, 0.7266, 0.3199, 0.6641, 0.2969, 0.6641, 0.2895, 0.6953, 0.2969, 0.7266, 0.2734, 0.727, 0.2891, 0.7578, 0.2895, 0.6953, 0.2734, 0.727, 0.2969, 0.7266, 0.2969, 0.6641, 0.273, 0.6641, 0.2895, 0.6953, 0.2827, 0.9062, 0.2339, 0.9292, 0.3002, 0.9461, 0.2891, 0.8187, 0.2573, 0.8043, 0.2811, 0.8451, 0.2582, 0.7738, 0.2573, 0.8043, 0.295, 0.7908, 0.254, 0.7378, 0.2582, 0.7738, 0.2891, 0.7578, 0.2344, 0.6471, 0.2344, 0.6494, 0.2352, 0.6471, 0.2811, 0.8451, 0.2326, 0.8299, 0.239, 0.8766, 0.273, 0.6641, 0.25, 0.6543, 0.2581, 0.6949, 0.3002, 0.9461, 0.1929, 0.9601, 0.3156, 0.9788, 0.7061, 0.6474, 0.7031, 0.6563, 0.7187, 0.6563, 0.7187, 0.6474, 0.5469, 0.6478, 0.5469, 0.6797, 0.5625, 0.6641, 0.557, 0.6476, 0.6094, 0.6628, 0.6324, 0.6641, 0.6292, 0.6472, 0.6158, 0.6474, 0.4953, 0.6472, 0.4917, 0.6641, 0.5156, 0.6641, 0.509, 0.6475, 0.4016, 0.6472, 0.398, 0.6641, 0.4219, 0.6806, 0.4126, 0.6477, 0.6719, 0.6472, 0.6719, 0.6497, 0.6727, 0.6472, 0.6359, 0.6472, 0.6324, 0.6641, 0.6496, 0.6471, 0.31, 0.6472, 0.3199, 0.6641, 0.3167, 0.6472, 0.4621, 0.6475, 0.4687, 0.6641, 0.4687, 0.6475, 0.2537, 0.6473, 0.25, 0.6474, 0.25, 0.6543, 0.6158, 0.6474, 0.6094, 0.6476, 0.6094, 0.6628, 0.3948, 0.6472, 0.398, 0.6641, 0.4016, 0.6472, 0.3547, 0.6472, 0.3511, 0.6641, 0.375, 0.6484, 0.3741, 0.6471, 0.5156, 0.6476, 0.5156, 0.6641, 0.5312, 0.6497, 0.53, 0.6472, 0.5781, 0.6497, 0.5937, 0.6641, 0.5937, 0.6475, 0.5797, 0.6472, 0.4219, 0.6477, 0.4219, 0.6806, 0.4375, 0.6641, 0.4309, 0.6475, 0.2766, 0.6472, 0.273, 0.6641, 0.2969, 0.6641, 0.2903, 0.6475, 0.5312, 0.6472, 0.5312, 0.6497, 0.5325, 0.6472, 0.4375, 0.6475, 0.4375, 0.6641, 0.4531, 0.6797, 0.444, 0.6477, 0.7061, 0.6474, 0.7031, 0.6474, 0.7031, 0.6563, 0.444, 0.6477, 0.4531, 0.6797, 0.4531, 0.6477, 0.5781, 0.6472, 0.5769, 0.6472, 0.5781, 0.6497, 0.7217, 0.6474, 0.7187, 0.6563, 0.7344, 0.6484, 0.7344, 0.6473, 0.6292, 0.6472, 0.6324, 0.6641, 0.6359, 0.6472, 0.2698, 0.6472, 0.273, 0.6641, 0.2766, 0.6472, 0.735, 0.6473, 0.7344, 0.6484, 0.75, 0.664, 0.75, 0.6475, 0.557, 0.6476, 0.5625, 0.6641, 0.5625, 0.6476, 0.735, 0.6473, 0.7344, 0.6473, 0.7344, 0.6484, 0.3759, 0.6471, 0.375, 0.6471, 0.375, 0.6484, 0.5312, 0.6472, 0.53, 0.6472, 0.5312, 0.6497, 0.6719, 0.6472, 0.6675, 0.6471, 0.6719, 0.6497, 0.6727, 0.6472, 0.6719, 0.6497, 0.6875, 0.6563, 0.6875, 0.6475, 0.5937, 0.6475, 0.5937, 0.6641, 0.6094, 0.6628, 0.603, 0.6474, 0.3167, 0.6472, 0.3199, 0.6641, 0.3234, 0.6472, 0.4886, 0.6472, 0.4917, 0.6641, 0.4953, 0.6472, 0.7217, 0.6474, 0.7187, 0.6474, 0.7187, 0.6563, 0.509, 0.6475, 0.5156, 0.6641, 0.5156, 0.6476, 0.6496, 0.6471, 0.6324, 0.6641, 0.6562, 0.6966, 0.6562, 0.6474, 0.25, 0.6543, 0.273, 0.6641, 0.2698, 0.6472, 0.2537, 0.6473, 0.6562, 0.6474, 0.6562, 0.6966, 0.6719, 0.6497, 0.6675, 0.6471, 0.4818, 0.6472, 0.4917, 0.6641, 0.4886, 0.6472, 0.6904, 0.6474, 0.6875, 0.6563, 0.7031, 0.6563, 0.7031, 0.6474, 0.2903, 0.6475, 0.2969, 0.6641, 0.2969, 0.6475, 0.3234, 0.6472, 0.3199, 0.6641, 0.3511, 0.6641, 0.3412, 0.6472, 0.4309, 0.6475, 0.4375, 0.6641, 0.4375, 0.6475, 0.375, 0.6471, 0.3741, 0.6471, 0.375, 0.6484, 0.5312, 0.6497, 0.5469, 0.6797, 0.5469, 0.6478, 0.5325, 0.6472, 0.4531, 0.6477, 0.4531, 0.6797, 0.4687, 0.6641, 0.4621, 0.6475, 0.3412, 0.6472, 0.3511, 0.6641, 0.3479, 0.6472, 0.5781, 0.6472, 0.5781, 0.6497, 0.5797, 0.6472, 0.6904, 0.6474, 0.6875, 0.6475, 0.6875, 0.6563, 0.4126, 0.6477, 0.4219, 0.6806, 0.4219, 0.6477, 0.3479, 0.6472, 0.3511, 0.6641, 0.3547, 0.6472, 0.375, 0.6484, 0.398, 0.6641, 0.3948, 0.6472, 0.3759, 0.6471, 0.4687, 0.6475, 0.4687, 0.6641, 0.4917, 0.6641, 0.4818, 0.6472, 0.5625, 0.6476, 0.5625, 0.6641, 0.5781, 0.6497, 0.5769, 0.6472, 0.6094, 0.6476, 0.603, 0.6474, 0.6094, 0.6628, 0.2969, 0.6475, 0.2969, 0.6641, 0.3199, 0.6641, 0.31, 0.6472])
me_sphere.use_remesh_preserve_volume = False
me_sphere.use_remesh_preserve_attributes = False
me_sphere.use_mirror_vertex_groups = False
me_sphere.update()

# ---- objects
ob_skysphere_mesh = bpy.data.objects.new('skysphere_mesh', me_sphere)

# ---- transforms, parenting, visibility, modifiers, constraints
ob_skysphere_mesh.location = (0.0, 0.0, 0.0)
ob_skysphere_mesh.lineart.crease_threshold = 0.0

# ---- collection membership
col_collection_1.objects.link(ob_skysphere_mesh)

# ---- scene / render settings (as saved in the file)
scene.frame_start = 1; scene.frame_end = 2; scene.frame_set(1)
scene.render.engine = 'BLENDER_EEVEE_NEXT'
scene.render.resolution_percentage = 50
scene.render.dither_intensity = 0.0
scene.cycles.use_denoising = False
scene.cycles.samples = 10
scene.cycles.sampling_pattern = 'TABULATED_SOBOL'
scene.cycles.light_sampling_threshold = 0.0
scene.cycles.use_adaptive_sampling = False
scene.cycles.use_light_tree = False
scene.cycles.blur_glossy = 0.0
scene.cycles.pixel_filter_type = 'GAUSSIAN'
scene.cycles.sample_clamp_indirect = 0.0
scene.view_settings.view_transform = 'Standard'
bpy.context.view_layer.update()

# ---- added for rendering (the .blend has no active camera and no usable light): camera, sun
cam_auto = bpy.data.cameras.new('AutoCamera')
cam_auto.lens = 50.0
cam_auto.sensor_width = 36.0
cam_auto.clip_end = 1720.68
ob_auto_camera = bpy.data.objects.new('AutoCamera', cam_auto)
scene.collection.objects.link(ob_auto_camera)
ob_auto_camera.location = (98.0256, -117.646, 89.7791)
ob_auto_camera.rotation_euler = (1.09748, -7.21219e-08, 0.694738)
scene.camera = ob_auto_camera
light_auto_sun = bpy.data.lights.new('AutoSun', 'SUN')
light_auto_sun.energy = 3.0
light_auto_sun.angle = 0.0523599
ob_auto_sun = bpy.data.objects.new('AutoSun', light_auto_sun)
scene.collection.objects.link(ob_auto_sun)
ob_auto_sun.rotation_euler = (0.872665, 0.174533, 0.523599)
bpy.context.view_layer.update()
